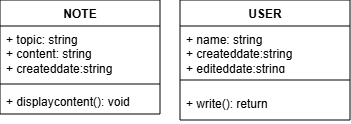

The diagram above was exported from draw.io. Its source (the exported page's mxGraphModel, read from the mxfile embedded in the PNG):
<mxGraphModel dx="387" dy="215" grid="1" gridSize="10" guides="1" tooltips="1" connect="1" arrows="1" fold="1" page="1" pageScale="1" pageWidth="827" pageHeight="1169" math="0" shadow="0">
  <root>
    <mxCell id="0" />
    <mxCell id="1" parent="0" />
    <mxCell id="Dz336GjyJ97vEcx-1PtM-5" parent="1" style="swimlane;fontStyle=1;align=center;verticalAlign=top;childLayout=stackLayout;horizontal=1;startSize=26;horizontalStack=0;resizeParent=1;resizeParentMax=0;resizeLast=0;collapsible=1;marginBottom=0;whiteSpace=wrap;html=1;" value="NOTE" vertex="1">
      <mxGeometry height="114" width="160" x="230" y="340" as="geometry" />
    </mxCell>
    <mxCell id="Dz336GjyJ97vEcx-1PtM-6" parent="Dz336GjyJ97vEcx-1PtM-5" style="text;strokeColor=none;fillColor=none;align=left;verticalAlign=top;spacingLeft=4;spacingRight=4;overflow=hidden;rotatable=0;points=[[0,0.5],[1,0.5]];portConstraint=eastwest;whiteSpace=wrap;html=1;" value="+ topic: string&lt;div&gt;+ content: string&lt;div&gt;+ createddate:string&amp;nbsp;&lt;div&gt;&lt;br&gt;&lt;/div&gt;&lt;/div&gt;&lt;/div&gt;" vertex="1">
      <mxGeometry height="54" width="160" y="26" as="geometry" />
    </mxCell>
    <mxCell id="Dz336GjyJ97vEcx-1PtM-7" parent="Dz336GjyJ97vEcx-1PtM-5" style="line;strokeWidth=1;fillColor=none;align=left;verticalAlign=middle;spacingTop=-1;spacingLeft=3;spacingRight=3;rotatable=0;labelPosition=right;points=[];portConstraint=eastwest;strokeColor=inherit;" value="" vertex="1">
      <mxGeometry height="8" width="160" y="80" as="geometry" />
    </mxCell>
    <mxCell id="Dz336GjyJ97vEcx-1PtM-8" parent="Dz336GjyJ97vEcx-1PtM-5" style="text;strokeColor=none;fillColor=none;align=left;verticalAlign=top;spacingLeft=4;spacingRight=4;overflow=hidden;rotatable=0;points=[[0,0.5],[1,0.5]];portConstraint=eastwest;whiteSpace=wrap;html=1;" value="+ displaycontent(): void" vertex="1">
      <mxGeometry height="26" width="160" y="88" as="geometry" />
    </mxCell>
    <mxCell id="Dz336GjyJ97vEcx-1PtM-9" parent="1" style="swimlane;fontStyle=1;align=center;verticalAlign=top;childLayout=stackLayout;horizontal=1;startSize=26;horizontalStack=0;resizeParent=1;resizeParentMax=0;resizeLast=0;collapsible=1;marginBottom=0;whiteSpace=wrap;html=1;" value="USER" vertex="1">
      <mxGeometry height="120" width="170" x="410" y="340" as="geometry">
        <mxRectangle height="30" width="70" x="410" y="340" as="alternateBounds" />
      </mxGeometry>
    </mxCell>
    <mxCell id="Dz336GjyJ97vEcx-1PtM-10" parent="Dz336GjyJ97vEcx-1PtM-9" style="text;strokeColor=none;fillColor=none;align=left;verticalAlign=top;spacingLeft=4;spacingRight=4;overflow=hidden;rotatable=0;points=[[0,0.5],[1,0.5]];portConstraint=eastwest;whiteSpace=wrap;html=1;" value="+ name: string&lt;div&gt;&lt;span style=&quot;background-color: transparent; color: light-dark(rgb(0, 0, 0), rgb(255, 255, 255));&quot;&gt;+ createddate:string&lt;/span&gt;&lt;/div&gt;&lt;div&gt;+ editeddate:string&lt;/div&gt;" vertex="1">
      <mxGeometry height="44" width="170" y="26" as="geometry" />
    </mxCell>
    <mxCell id="Dz336GjyJ97vEcx-1PtM-11" parent="Dz336GjyJ97vEcx-1PtM-9" style="line;strokeWidth=1;fillColor=none;align=left;verticalAlign=middle;spacingTop=-1;spacingLeft=3;spacingRight=3;rotatable=0;labelPosition=right;points=[];portConstraint=eastwest;strokeColor=inherit;" value="" vertex="1">
      <mxGeometry height="20" width="170" y="70" as="geometry" />
    </mxCell>
    <mxCell id="Dz336GjyJ97vEcx-1PtM-12" parent="Dz336GjyJ97vEcx-1PtM-9" style="text;strokeColor=none;fillColor=none;align=left;verticalAlign=top;spacingLeft=4;spacingRight=4;overflow=hidden;rotatable=0;points=[[0,0.5],[1,0.5]];portConstraint=eastwest;whiteSpace=wrap;html=1;" value="+ write(): return&lt;div&gt;&lt;br&gt;&lt;/div&gt;" vertex="1">
      <mxGeometry height="30" width="170" y="90" as="geometry" />
    </mxCell>
  </root>
</mxGraphModel>